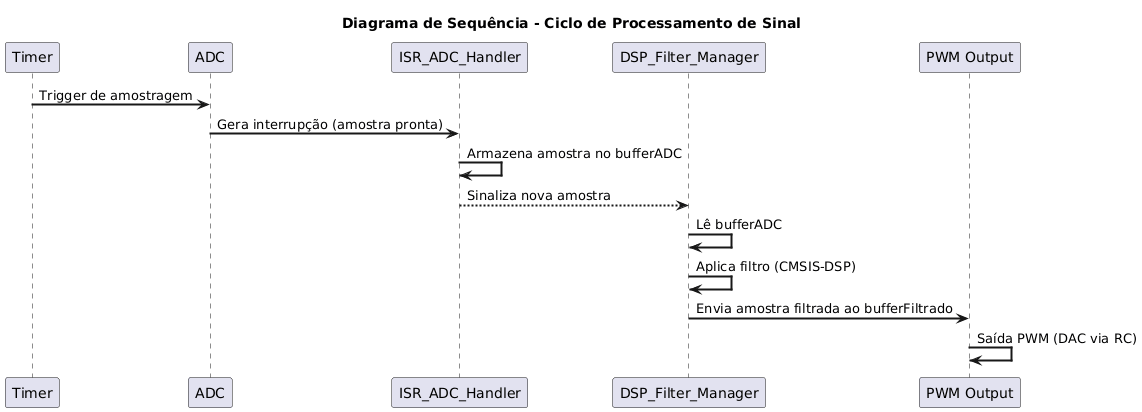

The diagram above was rendered by PlantUML. Its source (embedded in the PNG):
@startuml
skinparam sequenceArrowThickness 2

title Diagrama de Sequência - Ciclo de Processamento de Sinal

participant "Timer" as T
participant "ADC" as A
participant "ISR_ADC_Handler" as ISR
participant "DSP_Filter_Manager" as DSP
participant "PWM Output" as PWM

T -> A : Trigger de amostragem
A -> ISR : Gera interrupção (amostra pronta)
ISR -> ISR : Armazena amostra no bufferADC
ISR --> DSP : Sinaliza nova amostra

DSP -> DSP : Lê bufferADC
DSP -> DSP : Aplica filtro (CMSIS-DSP)
DSP -> PWM : Envia amostra filtrada ao bufferFiltrado

PWM -> PWM : Saída PWM (DAC via RC)
@enduml